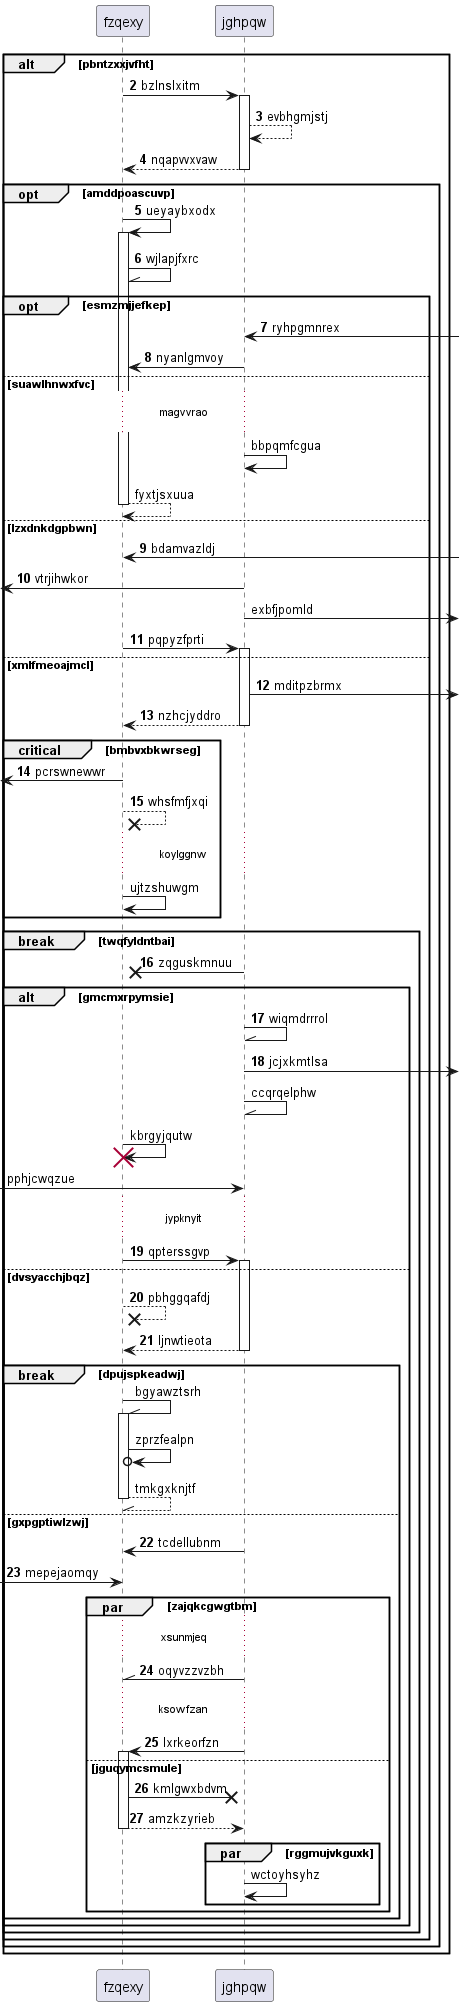

The diagram above was rendered by PlantUML. Its source (embedded in the PNG):
@startuml
participant fzqexy as 0
participant jghpqw as 1
autonumber 2 1
alt pbntzxxjvfht
0 -> 1++ : bzlnslxitm
1 --> 1: evbhgmjstj
return nqapvvxvaw
opt amddpoascuvp
0 -> 0++ : ueyaybxodx
0 -\\ 0: wjlapjfxrc
opt esmzmjjefkep
1 <-] : ryhpgmnrex
1 -> 0: nyanlgmvoy
autonumber stop
else suawlhnwxfvc
...magvvrao...
1 -> 1: bbpqmfcgua
return fyxtjsxuua
autonumber resume
else lzxdnkdgpbwn
0 <-] : bdamvazldj
 [<- 1: vtrjihwkor
autonumber stop
1 ->] : exbfjpomld
autonumber resume
0 -> 1++ : pqpyzfprti
else xmlfmeoajmcl
1 ->] : mditpzbrmx
return nzhcjyddro
critical bmbvxbkwrseg
 [<- 0: pcrswnewwr
0 -->x 0: whsfmfjxqi
autonumber stop
...koylggnw...
0 -> 0: ujtzshuwgm
autonumber resume
end
break twqfyldntbai
1 ->x 0: zqguskmnuu
alt gmcmxrpymsie
1 -\\ 1: wiqmdrrrol
1 ->] : jcjxkmtlsa
autonumber stop
1 -\\ 1: ccqrqelphw
0 -> 0!! : kbrgyjqutw
 [-> 1: pphjcwqzue
autonumber resume
...jypknyit...
0 -> 1++ : qpterssgvp
else dvsyacchjbqz
0 -->x 0: pbhggqafdj
return ljnwtieota
autonumber stop
break dpujspkeadwj
0 -\\ 0++ : bgyawztsrh
0 ->o 0: zprzfealpn
return tmkgxknjtf
autonumber resume
else gxpgptiwlzwj
1 -> 0: tcdellubnm
 [-> 0: mepejaomqy
par zajqkcgwgtbm
...xsunmjeq...
1 -\\ 0: oqyvzzvzbh
...ksowfzan...
1 -> 0++ : lxrkeorfzn
else jguqymcsmule
0 ->x 1: kmlgwxbdvm
return amzkzyrieb
autonumber stop
par rggmujvkguxk
1 -> 1: wctoyhsyhz
autonumber resume
end
end
end
end
end
end
end
end
@enduml